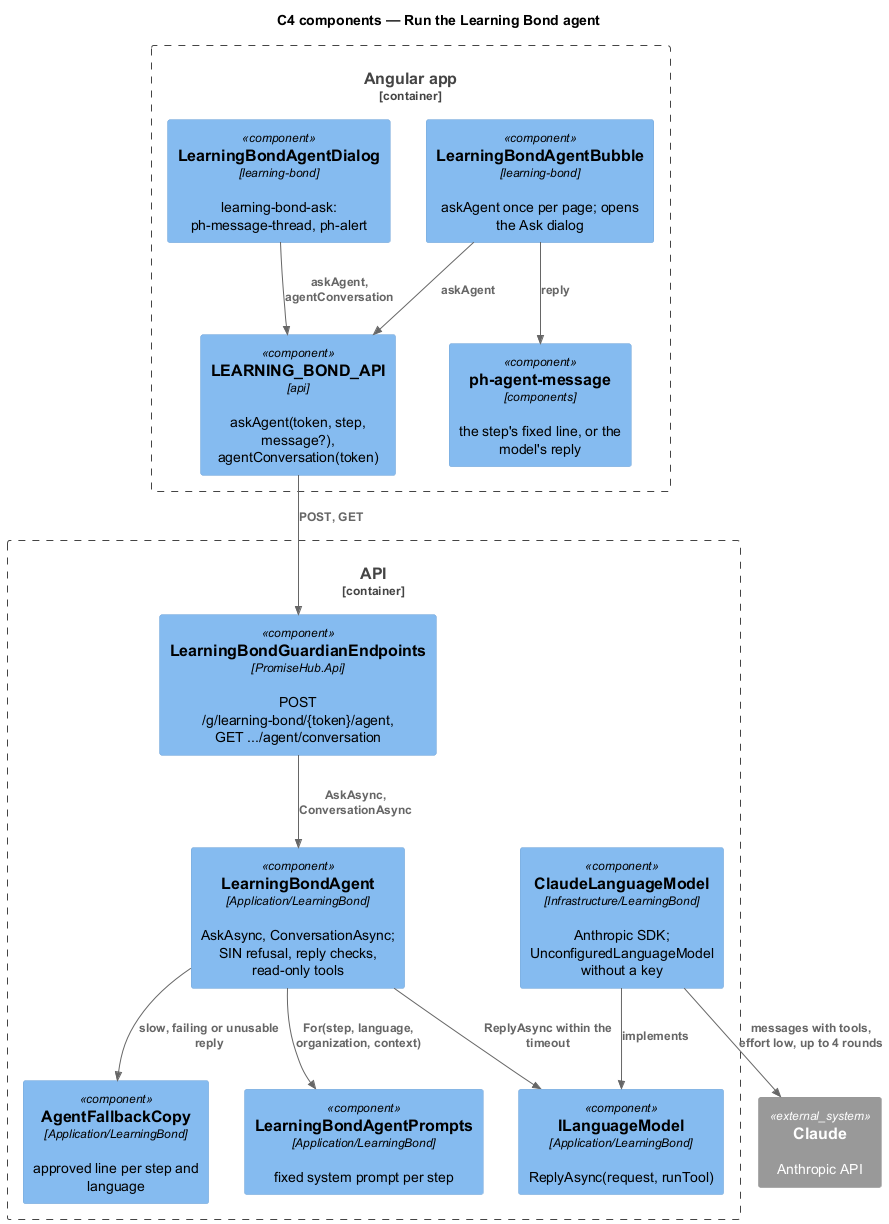

The diagram above was rendered by PlantUML. Its source (embedded in the PNG):
@startuml
!include <C4/C4_Component>
title C4 components — Run the Learning Bond agent
Container_Boundary(web, "Angular app") {
  Component(bubble, "ph-agent-message", "components", "the step's fixed line, or the model's reply")
  Component(glue, "LearningBondAgentBubble", "learning-bond", "askAgent once per page; opens the Ask dialog")
  Component(dialog, "LearningBondAgentDialog", "learning-bond", "learning-bond-ask: ph-message-thread, ph-alert")
  Component(client, "LEARNING_BOND_API", "api", "askAgent(token, step, message?), agentConversation(token)")
}
Container_Boundary(api, "API") {
  Component(ep, "LearningBondGuardianEndpoints", "PromiseHub.Api", "POST /g/learning-bond/{token}/agent, GET .../agent/conversation")
  Component(agent, "LearningBondAgent", "Application/LearningBond", "AskAsync, ConversationAsync; SIN refusal, reply checks, read-only tools")
  Component(prompts, "LearningBondAgentPrompts", "Application/LearningBond", "fixed system prompt per step")
  Component(fallback, "AgentFallbackCopy", "Application/LearningBond", "approved line per step and language")
  Component(llm, "ILanguageModel", "Application/LearningBond", "ReplyAsync(request, runTool)")
  Component(claude, "ClaudeLanguageModel", "Infrastructure/LearningBond", "Anthropic SDK; UnconfiguredLanguageModel without a key")
}
System_Ext(vendor, "Claude", "Anthropic API")
Rel(glue, bubble, "reply")
Rel(glue, client, "askAgent")
Rel(dialog, client, "askAgent, agentConversation")
Rel(client, ep, "POST, GET")
Rel(ep, agent, "AskAsync, ConversationAsync")
Rel(agent, prompts, "For(step, language, organization, context)")
Rel(agent, llm, "ReplyAsync within the timeout")
Rel(agent, fallback, "slow, failing or unusable reply")
Rel(claude, llm, "implements")
Rel(claude, vendor, "messages with tools, effort low, up to 4 rounds")
@enduml